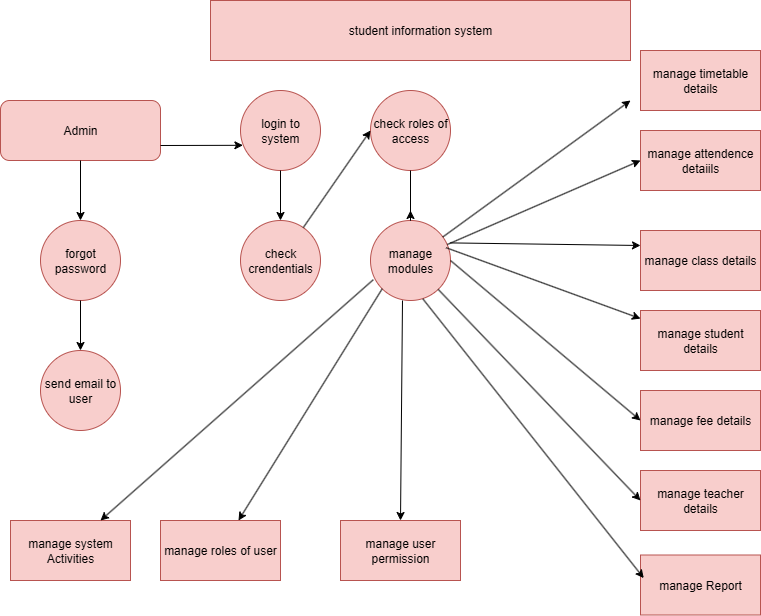

The diagram above was exported from draw.io. Its source (the exported page's mxGraphModel, read from the mxfile embedded in the PNG):
<mxGraphModel dx="1042" dy="527" grid="1" gridSize="10" guides="1" tooltips="1" connect="1" arrows="1" fold="1" page="1" pageScale="1" pageWidth="827" pageHeight="1169" background="#ffffff" math="0" shadow="0">
  <root>
    <mxCell id="0" />
    <mxCell id="1" parent="0" />
    <mxCell id="sDM64GYXcFFMS6NirsM8-1" value="student information system" style="rounded=0;whiteSpace=wrap;html=1;fillColor=#f8cecc;strokeColor=#b85450;" vertex="1" parent="1">
      <mxGeometry x="240" y="30" width="420" height="60" as="geometry" />
    </mxCell>
    <mxCell id="sDM64GYXcFFMS6NirsM8-2" value="Admin" style="rounded=1;whiteSpace=wrap;html=1;fillColor=#f8cecc;strokeColor=#b85450;" vertex="1" parent="1">
      <mxGeometry x="30" y="130" width="160" height="60" as="geometry" />
    </mxCell>
    <mxCell id="sDM64GYXcFFMS6NirsM8-3" value="login to system" style="ellipse;whiteSpace=wrap;html=1;aspect=fixed;fillColor=#f8cecc;strokeColor=#b85450;" vertex="1" parent="1">
      <mxGeometry x="270" y="120" width="80" height="80" as="geometry" />
    </mxCell>
    <mxCell id="sDM64GYXcFFMS6NirsM8-4" value="check roles of access" style="ellipse;whiteSpace=wrap;html=1;aspect=fixed;fillColor=#f8cecc;strokeColor=#b85450;" vertex="1" parent="1">
      <mxGeometry x="400" y="120" width="80" height="80" as="geometry" />
    </mxCell>
    <mxCell id="sDM64GYXcFFMS6NirsM8-5" value="forgot password" style="ellipse;whiteSpace=wrap;html=1;aspect=fixed;fillColor=#f8cecc;strokeColor=#b85450;" vertex="1" parent="1">
      <mxGeometry x="70" y="250" width="80" height="80" as="geometry" />
    </mxCell>
    <mxCell id="sDM64GYXcFFMS6NirsM8-6" value="send email to user" style="ellipse;whiteSpace=wrap;html=1;aspect=fixed;fillColor=#f8cecc;strokeColor=#b85450;" vertex="1" parent="1">
      <mxGeometry x="70" y="380" width="80" height="80" as="geometry" />
    </mxCell>
    <mxCell id="sDM64GYXcFFMS6NirsM8-7" value="check crendentials" style="ellipse;whiteSpace=wrap;html=1;aspect=fixed;fillColor=#f8cecc;strokeColor=#b85450;" vertex="1" parent="1">
      <mxGeometry x="270" y="250" width="80" height="80" as="geometry" />
    </mxCell>
    <mxCell id="sDM64GYXcFFMS6NirsM8-8" value="manage modules" style="ellipse;whiteSpace=wrap;html=1;aspect=fixed;fillColor=#f8cecc;strokeColor=#b85450;" vertex="1" parent="1">
      <mxGeometry x="400" y="250" width="80" height="80" as="geometry" />
    </mxCell>
    <mxCell id="sDM64GYXcFFMS6NirsM8-9" value="manage user permission" style="rounded=0;whiteSpace=wrap;html=1;fillColor=#f8cecc;strokeColor=#b85450;" vertex="1" parent="1">
      <mxGeometry x="370" y="550" width="120" height="60" as="geometry" />
    </mxCell>
    <mxCell id="sDM64GYXcFFMS6NirsM8-10" value="manage roles of user" style="rounded=0;whiteSpace=wrap;html=1;fillColor=#f8cecc;strokeColor=#b85450;" vertex="1" parent="1">
      <mxGeometry x="190" y="550" width="120" height="60" as="geometry" />
    </mxCell>
    <mxCell id="sDM64GYXcFFMS6NirsM8-11" value="manage system Activities" style="rounded=0;whiteSpace=wrap;html=1;fillColor=#f8cecc;strokeColor=#b85450;" vertex="1" parent="1">
      <mxGeometry x="40" y="550" width="120" height="60" as="geometry" />
    </mxCell>
    <mxCell id="sDM64GYXcFFMS6NirsM8-12" value="manage Report" style="rounded=0;whiteSpace=wrap;html=1;fillColor=#f8cecc;strokeColor=#b85450;" vertex="1" parent="1">
      <mxGeometry x="670" y="584.5" width="120" height="60" as="geometry" />
    </mxCell>
    <mxCell id="sDM64GYXcFFMS6NirsM8-13" value="manage teacher details" style="rounded=0;whiteSpace=wrap;html=1;fillColor=#f8cecc;strokeColor=#b85450;" vertex="1" parent="1">
      <mxGeometry x="670" y="500" width="120" height="60" as="geometry" />
    </mxCell>
    <mxCell id="sDM64GYXcFFMS6NirsM8-14" value="manage fee details" style="rounded=0;whiteSpace=wrap;html=1;fillColor=#f8cecc;strokeColor=#b85450;" vertex="1" parent="1">
      <mxGeometry x="670" y="420" width="120" height="60" as="geometry" />
    </mxCell>
    <mxCell id="sDM64GYXcFFMS6NirsM8-15" value="manage student details" style="rounded=0;whiteSpace=wrap;html=1;fillColor=#f8cecc;strokeColor=#b85450;" vertex="1" parent="1">
      <mxGeometry x="670" y="340" width="120" height="60" as="geometry" />
    </mxCell>
    <mxCell id="sDM64GYXcFFMS6NirsM8-16" value="manage class details" style="rounded=0;whiteSpace=wrap;html=1;fillColor=#f8cecc;strokeColor=#b85450;" vertex="1" parent="1">
      <mxGeometry x="670" y="260" width="120" height="60" as="geometry" />
    </mxCell>
    <mxCell id="sDM64GYXcFFMS6NirsM8-17" value="manage attendence detaiils" style="rounded=0;whiteSpace=wrap;html=1;fillColor=#f8cecc;strokeColor=#b85450;" vertex="1" parent="1">
      <mxGeometry x="670" y="160" width="120" height="60" as="geometry" />
    </mxCell>
    <mxCell id="sDM64GYXcFFMS6NirsM8-18" value="manage timetable details" style="rounded=0;whiteSpace=wrap;html=1;fillColor=#f8cecc;strokeColor=#b85450;" vertex="1" parent="1">
      <mxGeometry x="670" y="80" width="120" height="60" as="geometry" />
    </mxCell>
    <mxCell id="sDM64GYXcFFMS6NirsM8-19" style="edgeStyle=orthogonalEdgeStyle;rounded=0;orthogonalLoop=1;jettySize=auto;html=1;exitX=0.5;exitY=1;exitDx=0;exitDy=0;" edge="1" parent="1" source="sDM64GYXcFFMS6NirsM8-18" target="sDM64GYXcFFMS6NirsM8-18">
      <mxGeometry relative="1" as="geometry" />
    </mxCell>
    <mxCell id="sDM64GYXcFFMS6NirsM8-21" value="" style="endArrow=classic;html=1;rounded=0;" edge="1" parent="1" source="sDM64GYXcFFMS6NirsM8-8">
      <mxGeometry width="50" height="50" relative="1" as="geometry">
        <mxPoint x="390" y="390" as="sourcePoint" />
        <mxPoint x="660" y="130" as="targetPoint" />
      </mxGeometry>
    </mxCell>
    <mxCell id="sDM64GYXcFFMS6NirsM8-22" value="" style="endArrow=classic;html=1;rounded=0;entryX=0;entryY=0.5;entryDx=0;entryDy=0;" edge="1" parent="1" source="sDM64GYXcFFMS6NirsM8-8" target="sDM64GYXcFFMS6NirsM8-17">
      <mxGeometry width="50" height="50" relative="1" as="geometry">
        <mxPoint x="390" y="390" as="sourcePoint" />
        <mxPoint x="440" y="340" as="targetPoint" />
      </mxGeometry>
    </mxCell>
    <mxCell id="sDM64GYXcFFMS6NirsM8-23" value="" style="endArrow=classic;html=1;rounded=0;entryX=0;entryY=0.25;entryDx=0;entryDy=0;exitX=0.995;exitY=0.28;exitDx=0;exitDy=0;exitPerimeter=0;" edge="1" parent="1" source="sDM64GYXcFFMS6NirsM8-8" target="sDM64GYXcFFMS6NirsM8-16">
      <mxGeometry width="50" height="50" relative="1" as="geometry">
        <mxPoint x="390" y="390" as="sourcePoint" />
        <mxPoint x="440" y="340" as="targetPoint" />
      </mxGeometry>
    </mxCell>
    <mxCell id="sDM64GYXcFFMS6NirsM8-24" value="" style="endArrow=classic;html=1;rounded=0;exitX=0.945;exitY=0.34;exitDx=0;exitDy=0;exitPerimeter=0;" edge="1" parent="1" source="sDM64GYXcFFMS6NirsM8-8" target="sDM64GYXcFFMS6NirsM8-15">
      <mxGeometry width="50" height="50" relative="1" as="geometry">
        <mxPoint x="390" y="390" as="sourcePoint" />
        <mxPoint x="440" y="340" as="targetPoint" />
      </mxGeometry>
    </mxCell>
    <mxCell id="sDM64GYXcFFMS6NirsM8-25" value="" style="endArrow=classic;html=1;rounded=0;entryX=0;entryY=0.5;entryDx=0;entryDy=0;exitX=1;exitY=0.5;exitDx=0;exitDy=0;" edge="1" parent="1" source="sDM64GYXcFFMS6NirsM8-8" target="sDM64GYXcFFMS6NirsM8-14">
      <mxGeometry width="50" height="50" relative="1" as="geometry">
        <mxPoint x="390" y="390" as="sourcePoint" />
        <mxPoint x="440" y="340" as="targetPoint" />
      </mxGeometry>
    </mxCell>
    <mxCell id="sDM64GYXcFFMS6NirsM8-26" value="" style="endArrow=classic;html=1;rounded=0;entryX=0;entryY=0.5;entryDx=0;entryDy=0;" edge="1" parent="1" source="sDM64GYXcFFMS6NirsM8-8" target="sDM64GYXcFFMS6NirsM8-13">
      <mxGeometry width="50" height="50" relative="1" as="geometry">
        <mxPoint x="390" y="390" as="sourcePoint" />
        <mxPoint x="440" y="340" as="targetPoint" />
      </mxGeometry>
    </mxCell>
    <mxCell id="sDM64GYXcFFMS6NirsM8-28" value="" style="endArrow=classic;html=1;rounded=0;entryX=0.027;entryY=0.385;entryDx=0;entryDy=0;entryPerimeter=0;exitX=0.655;exitY=0.98;exitDx=0;exitDy=0;exitPerimeter=0;" edge="1" parent="1" source="sDM64GYXcFFMS6NirsM8-8" target="sDM64GYXcFFMS6NirsM8-12">
      <mxGeometry width="50" height="50" relative="1" as="geometry">
        <mxPoint x="390" y="390" as="sourcePoint" />
        <mxPoint x="440" y="340" as="targetPoint" />
      </mxGeometry>
    </mxCell>
    <mxCell id="sDM64GYXcFFMS6NirsM8-31" value="" style="endArrow=classic;html=1;rounded=0;entryX=0.5;entryY=0;entryDx=0;entryDy=0;exitX=0.4;exitY=1;exitDx=0;exitDy=0;exitPerimeter=0;" edge="1" parent="1" source="sDM64GYXcFFMS6NirsM8-8" target="sDM64GYXcFFMS6NirsM8-9">
      <mxGeometry width="50" height="50" relative="1" as="geometry">
        <mxPoint x="440" y="330" as="sourcePoint" />
        <mxPoint x="431.97" y="490.2" as="targetPoint" />
      </mxGeometry>
    </mxCell>
    <mxCell id="sDM64GYXcFFMS6NirsM8-32" value="" style="endArrow=classic;html=1;rounded=0;entryX=0.65;entryY=0;entryDx=0;entryDy=0;entryPerimeter=0;exitX=0;exitY=1;exitDx=0;exitDy=0;" edge="1" parent="1" source="sDM64GYXcFFMS6NirsM8-8" target="sDM64GYXcFFMS6NirsM8-10">
      <mxGeometry width="50" height="50" relative="1" as="geometry">
        <mxPoint x="390" y="390" as="sourcePoint" />
        <mxPoint x="440" y="340" as="targetPoint" />
      </mxGeometry>
    </mxCell>
    <mxCell id="sDM64GYXcFFMS6NirsM8-33" value="" style="endArrow=classic;html=1;rounded=0;entryX=0.75;entryY=0;entryDx=0;entryDy=0;exitX=0.035;exitY=0.74;exitDx=0;exitDy=0;exitPerimeter=0;" edge="1" parent="1" source="sDM64GYXcFFMS6NirsM8-8" target="sDM64GYXcFFMS6NirsM8-11">
      <mxGeometry width="50" height="50" relative="1" as="geometry">
        <mxPoint x="390" y="390" as="sourcePoint" />
        <mxPoint x="440" y="340" as="targetPoint" />
      </mxGeometry>
    </mxCell>
    <mxCell id="sDM64GYXcFFMS6NirsM8-34" value="" style="endArrow=classic;html=1;rounded=0;entryX=0;entryY=0.5;entryDx=0;entryDy=0;" edge="1" parent="1" source="sDM64GYXcFFMS6NirsM8-7" target="sDM64GYXcFFMS6NirsM8-4">
      <mxGeometry width="50" height="50" relative="1" as="geometry">
        <mxPoint x="390" y="390" as="sourcePoint" />
        <mxPoint x="400" y="240" as="targetPoint" />
      </mxGeometry>
    </mxCell>
    <mxCell id="sDM64GYXcFFMS6NirsM8-35" value="" style="endArrow=classic;html=1;rounded=0;entryX=0.5;entryY=0;entryDx=0;entryDy=0;" edge="1" parent="1" source="sDM64GYXcFFMS6NirsM8-3" target="sDM64GYXcFFMS6NirsM8-7">
      <mxGeometry width="50" height="50" relative="1" as="geometry">
        <mxPoint x="390" y="390" as="sourcePoint" />
        <mxPoint x="310" y="240" as="targetPoint" />
      </mxGeometry>
    </mxCell>
    <mxCell id="sDM64GYXcFFMS6NirsM8-36" value="" style="endArrow=classic;html=1;rounded=0;entryX=0.5;entryY=0;entryDx=0;entryDy=0;" edge="1" parent="1" source="sDM64GYXcFFMS6NirsM8-2" target="sDM64GYXcFFMS6NirsM8-5">
      <mxGeometry width="50" height="50" relative="1" as="geometry">
        <mxPoint x="390" y="390" as="sourcePoint" />
        <mxPoint x="140" y="230" as="targetPoint" />
      </mxGeometry>
    </mxCell>
    <mxCell id="sDM64GYXcFFMS6NirsM8-37" value="" style="endArrow=classic;html=1;rounded=0;entryX=0.03;entryY=0.685;entryDx=0;entryDy=0;entryPerimeter=0;exitX=1;exitY=0.75;exitDx=0;exitDy=0;" edge="1" parent="1" source="sDM64GYXcFFMS6NirsM8-2" target="sDM64GYXcFFMS6NirsM8-3">
      <mxGeometry width="50" height="50" relative="1" as="geometry">
        <mxPoint x="200" y="230" as="sourcePoint" />
        <mxPoint x="440" y="340" as="targetPoint" />
      </mxGeometry>
    </mxCell>
    <mxCell id="sDM64GYXcFFMS6NirsM8-38" value="" style="endArrow=classic;html=1;rounded=0;" edge="1" parent="1" source="sDM64GYXcFFMS6NirsM8-5" target="sDM64GYXcFFMS6NirsM8-6">
      <mxGeometry width="50" height="50" relative="1" as="geometry">
        <mxPoint x="390" y="390" as="sourcePoint" />
        <mxPoint x="440" y="340" as="targetPoint" />
      </mxGeometry>
    </mxCell>
    <mxCell id="sDM64GYXcFFMS6NirsM8-39" value="" style="endArrow=classic;html=1;rounded=0;" edge="1" parent="1" source="sDM64GYXcFFMS6NirsM8-4">
      <mxGeometry width="50" height="50" relative="1" as="geometry">
        <mxPoint x="390" y="390" as="sourcePoint" />
        <mxPoint x="440" y="240" as="targetPoint" />
        <Array as="points">
          <mxPoint x="440" y="250" />
          <mxPoint x="440" y="240" />
        </Array>
      </mxGeometry>
    </mxCell>
  </root>
</mxGraphModel>